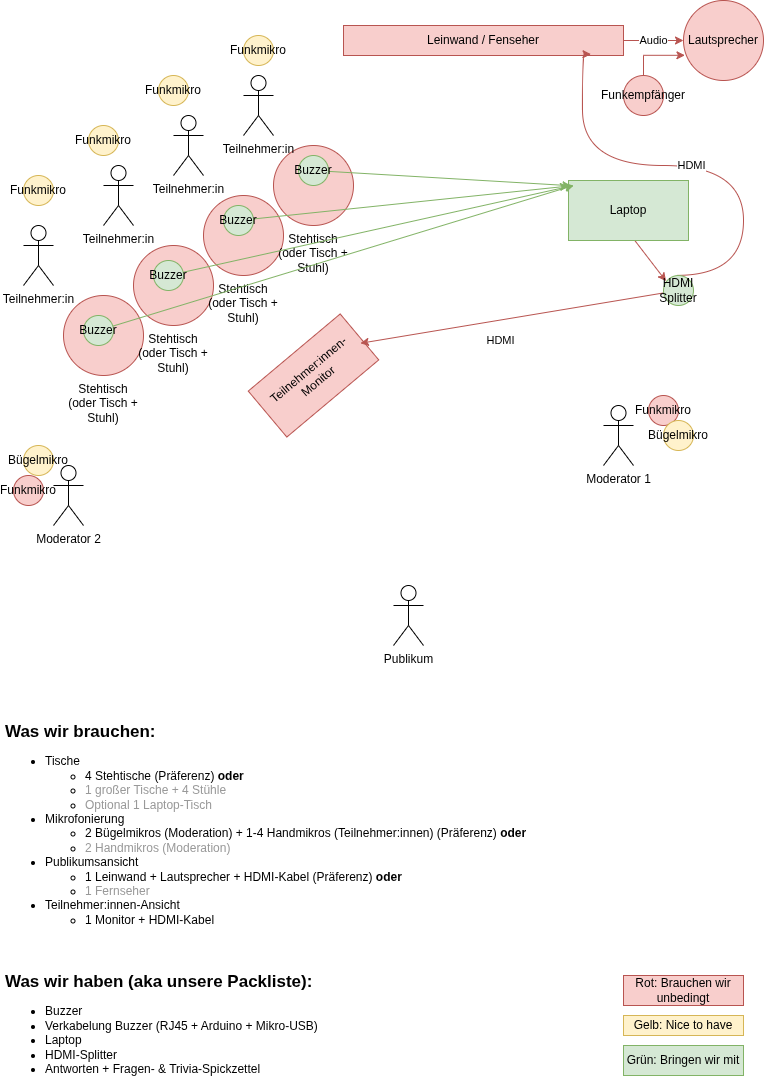

The diagram above was exported from draw.io. Its source (the exported page's mxGraphModel, read from the mxfile embedded in the PNG):
<mxGraphModel dx="2066" dy="1222" grid="1" gridSize="10" guides="1" tooltips="1" connect="1" arrows="1" fold="1" page="1" pageScale="1" pageWidth="827" pageHeight="1169" background="#ffffff" math="0" shadow="0">
  <root>
    <mxCell id="0" />
    <mxCell id="1" parent="0" />
    <mxCell id="wE1OeQ74-zlEeJM3dD-L-41" edge="1" parent="1" source="wE1OeQ74-zlEeJM3dD-L-1" style="edgeStyle=orthogonalEdgeStyle;rounded=0;orthogonalLoop=1;jettySize=auto;html=1;fillColor=#f8cecc;strokeColor=#b85450;" target="wE1OeQ74-zlEeJM3dD-L-38" value="Audio">
      <mxGeometry relative="1" as="geometry" />
    </mxCell>
    <mxCell id="wE1OeQ74-zlEeJM3dD-L-1" parent="1" style="rounded=0;whiteSpace=wrap;html=1;fillColor=#f8cecc;strokeColor=#b85450;" value="Leinwand / Fenseher" vertex="1">
      <mxGeometry height="30" width="280" x="390" y="50" as="geometry" />
    </mxCell>
    <mxCell id="wE1OeQ74-zlEeJM3dD-L-3" parent="1" style="ellipse;whiteSpace=wrap;html=1;aspect=fixed;verticalAlign=top;labelPosition=center;verticalLabelPosition=bottom;align=center;fillColor=#f8cecc;strokeColor=#b85450;" value="Stehtisch (oder Tisch + Stuhl)" vertex="1">
      <mxGeometry height="80" width="80" x="110" y="320" as="geometry" />
    </mxCell>
    <mxCell id="wE1OeQ74-zlEeJM3dD-L-4" parent="1" style="ellipse;whiteSpace=wrap;html=1;aspect=fixed;labelPosition=center;verticalLabelPosition=bottom;align=center;verticalAlign=top;fillColor=#f8cecc;strokeColor=#b85450;" value="Stehtisch (oder Tisch + Stuhl)" vertex="1">
      <mxGeometry height="80" width="80" x="180" y="270" as="geometry" />
    </mxCell>
    <mxCell id="wE1OeQ74-zlEeJM3dD-L-5" parent="1" style="ellipse;whiteSpace=wrap;html=1;aspect=fixed;labelPosition=center;verticalLabelPosition=bottom;align=center;verticalAlign=top;fillColor=#f8cecc;strokeColor=#b85450;" value="Stehtisch (oder Tisch + Stuhl)" vertex="1">
      <mxGeometry height="80" width="80" x="250" y="220" as="geometry" />
    </mxCell>
    <mxCell id="wE1OeQ74-zlEeJM3dD-L-6" parent="1" style="ellipse;whiteSpace=wrap;html=1;aspect=fixed;labelPosition=center;verticalLabelPosition=bottom;align=center;verticalAlign=top;fillColor=#f8cecc;strokeColor=#b85450;" value="Stehtisch (oder Tisch + Stuhl)" vertex="1">
      <mxGeometry height="80" width="80" x="320" y="170" as="geometry" />
    </mxCell>
    <mxCell id="wE1OeQ74-zlEeJM3dD-L-10" parent="1" style="shape=umlActor;verticalLabelPosition=bottom;verticalAlign=top;html=1;outlineConnect=0;" value="Teilnehmer:in" vertex="1">
      <mxGeometry height="60" width="30" x="70" y="250" as="geometry" />
    </mxCell>
    <mxCell id="wE1OeQ74-zlEeJM3dD-L-12" parent="1" style="shape=umlActor;verticalLabelPosition=bottom;verticalAlign=top;html=1;outlineConnect=0;" value="Teilnehmer:in" vertex="1">
      <mxGeometry height="60" width="30" x="150" y="190" as="geometry" />
    </mxCell>
    <mxCell id="wE1OeQ74-zlEeJM3dD-L-13" parent="1" style="shape=umlActor;verticalLabelPosition=bottom;verticalAlign=top;html=1;outlineConnect=0;" value="Teilnehmer:in" vertex="1">
      <mxGeometry height="60" width="30" x="220" y="140" as="geometry" />
    </mxCell>
    <mxCell id="wE1OeQ74-zlEeJM3dD-L-14" parent="1" style="shape=umlActor;verticalLabelPosition=bottom;verticalAlign=top;html=1;outlineConnect=0;" value="Teilnehmer:in" vertex="1">
      <mxGeometry height="60" width="30" x="290" y="100" as="geometry" />
    </mxCell>
    <mxCell id="wE1OeQ74-zlEeJM3dD-L-16" parent="1" style="shape=umlActor;verticalLabelPosition=bottom;verticalAlign=top;html=1;outlineConnect=0;" value="Moderator 1" vertex="1">
      <mxGeometry height="60" width="30" x="650" y="430" as="geometry" />
    </mxCell>
    <mxCell id="wE1OeQ74-zlEeJM3dD-L-17" parent="1" style="shape=umlActor;verticalLabelPosition=bottom;verticalAlign=top;html=1;outlineConnect=0;" value="Moderator 2" vertex="1">
      <mxGeometry height="60" width="30" x="100" y="490" as="geometry" />
    </mxCell>
    <mxCell id="wE1OeQ74-zlEeJM3dD-L-35" edge="1" parent="1" source="wE1OeQ74-zlEeJM3dD-L-18" style="rounded=0;orthogonalLoop=1;jettySize=auto;html=1;entryX=0.087;entryY=0.191;entryDx=0;entryDy=0;fillColor=#f8cecc;strokeColor=#b85450;exitX=0.543;exitY=0.975;exitDx=0;exitDy=0;exitPerimeter=0;entryPerimeter=0;" target="wE1OeQ74-zlEeJM3dD-L-34">
      <mxGeometry relative="1" as="geometry" />
    </mxCell>
    <mxCell id="wE1OeQ74-zlEeJM3dD-L-18" parent="1" style="rounded=0;whiteSpace=wrap;html=1;fillColor=#d5e8d4;strokeColor=#82b366;" value="Laptop" vertex="1">
      <mxGeometry height="60" width="120" x="615" y="205" as="geometry" />
    </mxCell>
    <mxCell id="wE1OeQ74-zlEeJM3dD-L-19" edge="1" parent="1" source="wE1OeQ74-zlEeJM3dD-L-34" style="edgeStyle=orthogonalEdgeStyle;rounded=0;orthogonalLoop=1;jettySize=auto;html=1;entryX=0.884;entryY=0.956;entryDx=0;entryDy=0;entryPerimeter=0;curved=1;fillColor=#f8cecc;strokeColor=#b85450;exitX=0.439;exitY=-0.004;exitDx=0;exitDy=0;exitPerimeter=0;" target="wE1OeQ74-zlEeJM3dD-L-1" value="HDMI">
      <mxGeometry relative="1" as="geometry">
        <Array as="points">
          <mxPoint x="790" y="300" />
          <mxPoint x="790" y="190" />
          <mxPoint x="629" y="190" />
        </Array>
        <mxPoint x="610" y="240" as="sourcePoint" />
      </mxGeometry>
    </mxCell>
    <mxCell id="wE1OeQ74-zlEeJM3dD-L-20" parent="1" style="rounded=0;whiteSpace=wrap;html=1;rotation=-40;fillColor=#f8cecc;strokeColor=#b85450;" value="Teilnehmer:innen-Monitor" vertex="1">
      <mxGeometry height="60" width="120" x="300" y="370" as="geometry" />
    </mxCell>
    <mxCell id="wE1OeQ74-zlEeJM3dD-L-21" edge="1" parent="1" source="wE1OeQ74-zlEeJM3dD-L-34" style="rounded=0;orthogonalLoop=1;jettySize=auto;html=1;entryX=0.972;entryY=0.591;entryDx=0;entryDy=0;entryPerimeter=0;fillColor=#f8cecc;strokeColor=#b85450;" target="wE1OeQ74-zlEeJM3dD-L-20" value="HDMI">
      <mxGeometry relative="1" x="0.1001" y="20" as="geometry">
        <mxPoint as="offset" />
        <mxPoint x="600" y="260" as="sourcePoint" />
      </mxGeometry>
    </mxCell>
    <mxCell id="wE1OeQ74-zlEeJM3dD-L-22" parent="1" style="ellipse;whiteSpace=wrap;html=1;fillColor=#d5e8d4;strokeColor=#82b366;" value="Buzzer" vertex="1">
      <mxGeometry height="30" width="30" x="130" y="340" as="geometry" />
    </mxCell>
    <mxCell id="wE1OeQ74-zlEeJM3dD-L-29" edge="1" parent="1" source="wE1OeQ74-zlEeJM3dD-L-24" style="rounded=0;orthogonalLoop=1;jettySize=auto;html=1;entryX=0.042;entryY=0.083;entryDx=0;entryDy=0;entryPerimeter=0;fillColor=#d5e8d4;strokeColor=#82b366;" target="wE1OeQ74-zlEeJM3dD-L-18">
      <mxGeometry relative="1" as="geometry" />
    </mxCell>
    <mxCell id="wE1OeQ74-zlEeJM3dD-L-24" parent="1" style="ellipse;whiteSpace=wrap;html=1;fillColor=#d5e8d4;strokeColor=#82b366;" value="Buzzer" vertex="1">
      <mxGeometry height="30" width="30" x="200" y="285" as="geometry" />
    </mxCell>
    <mxCell id="wE1OeQ74-zlEeJM3dD-L-28" edge="1" parent="1" source="wE1OeQ74-zlEeJM3dD-L-25" style="rounded=0;orthogonalLoop=1;jettySize=auto;html=1;fillColor=#d5e8d4;strokeColor=#82b366;entryX=0;entryY=0.093;entryDx=0;entryDy=0;entryPerimeter=0;" target="wE1OeQ74-zlEeJM3dD-L-18">
      <mxGeometry relative="1" as="geometry" />
    </mxCell>
    <mxCell id="wE1OeQ74-zlEeJM3dD-L-25" parent="1" style="ellipse;whiteSpace=wrap;html=1;fillColor=#d5e8d4;strokeColor=#82b366;" value="Buzzer" vertex="1">
      <mxGeometry height="30" width="30" x="270" y="230" as="geometry" />
    </mxCell>
    <mxCell id="wE1OeQ74-zlEeJM3dD-L-27" edge="1" parent="1" source="wE1OeQ74-zlEeJM3dD-L-26" style="rounded=0;orthogonalLoop=1;jettySize=auto;html=1;fillColor=#d5e8d4;strokeColor=#82b366;entryX=0.02;entryY=0.087;entryDx=0;entryDy=0;entryPerimeter=0;" target="wE1OeQ74-zlEeJM3dD-L-18">
      <mxGeometry relative="1" as="geometry" />
    </mxCell>
    <mxCell id="wE1OeQ74-zlEeJM3dD-L-26" parent="1" style="ellipse;whiteSpace=wrap;html=1;fillColor=#d5e8d4;strokeColor=#82b366;" value="Buzzer" vertex="1">
      <mxGeometry height="30" width="30" x="345" y="180" as="geometry" />
    </mxCell>
    <mxCell id="wE1OeQ74-zlEeJM3dD-L-30" edge="1" parent="1" source="wE1OeQ74-zlEeJM3dD-L-22" style="rounded=0;orthogonalLoop=1;jettySize=auto;html=1;fillColor=#d5e8d4;strokeColor=#82b366;">
      <mxGeometry relative="1" as="geometry">
        <mxPoint x="620" y="210" as="targetPoint" />
      </mxGeometry>
    </mxCell>
    <mxCell id="wE1OeQ74-zlEeJM3dD-L-32" parent="1" style="ellipse;whiteSpace=wrap;html=1;fillColor=#f8cecc;strokeColor=#b85450;" value="Funkmikro" vertex="1">
      <mxGeometry height="30" width="30" x="60" y="500" as="geometry" />
    </mxCell>
    <mxCell id="wE1OeQ74-zlEeJM3dD-L-33" parent="1" style="ellipse;whiteSpace=wrap;html=1;fillColor=#f8cecc;strokeColor=#b85450;" value="Funkmikro" vertex="1">
      <mxGeometry height="30" width="30" x="695" y="420" as="geometry" />
    </mxCell>
    <mxCell id="wE1OeQ74-zlEeJM3dD-L-34" parent="1" style="ellipse;whiteSpace=wrap;html=1;fillColor=#d5e8d4;strokeColor=#82b366;" value="HDMI Splitter" vertex="1">
      <mxGeometry height="30" width="30" x="710" y="300" as="geometry" />
    </mxCell>
    <mxCell id="wE1OeQ74-zlEeJM3dD-L-36" parent="1" style="text;html=1;whiteSpace=wrap;overflow=hidden;rounded=0;" value="&lt;h3 style=&quot;margin-top: 0px; margin-bottom: 0px;&quot;&gt;&lt;font style=&quot;font-size: 17px;&quot;&gt;Was wir haben (aka unsere Packliste):&lt;/font&gt;&lt;/h3&gt;&lt;div&gt;&lt;ul&gt;&lt;li&gt;Buzzer&lt;/li&gt;&lt;li&gt;Verkabelung Buzzer (RJ45 + Arduino + Mikro-USB)&lt;/li&gt;&lt;li&gt;Laptop&lt;/li&gt;&lt;li&gt;HDMI-Splitter&lt;/li&gt;&lt;li&gt;Antworten + Fragen- &amp;amp; Trivia-Spickzettel&lt;/li&gt;&lt;/ul&gt;&lt;/div&gt;" vertex="1">
      <mxGeometry height="120" width="690" x="50" y="990" as="geometry" />
    </mxCell>
    <mxCell id="wE1OeQ74-zlEeJM3dD-L-37" parent="1" style="text;html=1;whiteSpace=wrap;overflow=hidden;rounded=0;" value="&lt;h3 style=&quot;margin-top: 0px; margin-bottom: 0px;&quot;&gt;&lt;font style=&quot;font-size: 17px;&quot;&gt;Was wir brauchen:&lt;/font&gt;&lt;/h3&gt;&lt;div&gt;&lt;ul&gt;&lt;li&gt;Tische&lt;/li&gt;&lt;ul&gt;&lt;li&gt;4 Stehtische (Präferenz)&amp;nbsp;&lt;b&gt;oder&amp;nbsp;&lt;/b&gt;&lt;/li&gt;&lt;li&gt;&lt;font style=&quot;color: rgb(153, 153, 153);&quot;&gt;1 großer Tische + 4 Stühle&lt;/font&gt;&lt;/li&gt;&lt;li&gt;&lt;font style=&quot;color: rgb(153, 153, 153);&quot;&gt;Optional 1 Laptop-Tisch&lt;/font&gt;&lt;/li&gt;&lt;/ul&gt;&lt;li&gt;Mikrofonierung&lt;/li&gt;&lt;ul&gt;&lt;li&gt;&lt;span style=&quot;background-color: transparent; color: light-dark(rgb(0, 0, 0), rgb(255, 255, 255));&quot;&gt;2 Bügelmikros (Moderation) + 1-4 Handmikros (Teilnehmer:innen) (Präferenz) &lt;b&gt;oder&lt;/b&gt;&lt;/span&gt;&lt;/li&gt;&lt;li&gt;&lt;font style=&quot;color: rgb(153, 153, 153);&quot;&gt;2 Handmikros (Moderation)&lt;/font&gt;&lt;/li&gt;&lt;/ul&gt;&lt;li&gt;Publikumsansicht&lt;/li&gt;&lt;ul&gt;&lt;li&gt;1 Leinwand + Lautsprecher + HDMI-Kabel (Präferenz) &lt;b&gt;oder&lt;/b&gt;&lt;/li&gt;&lt;li&gt;&lt;font style=&quot;color: rgb(153, 153, 153);&quot;&gt;1 Fernseher&lt;/font&gt;&lt;/li&gt;&lt;/ul&gt;&lt;li&gt;Teilnehmer:innen-Ansicht&lt;/li&gt;&lt;ul&gt;&lt;li&gt;1 Monitor + HDMI-Kabel&lt;/li&gt;&lt;/ul&gt;&lt;/ul&gt;&lt;/div&gt;" vertex="1">
      <mxGeometry height="210" width="580" x="50" y="740" as="geometry" />
    </mxCell>
    <mxCell id="wE1OeQ74-zlEeJM3dD-L-38" parent="1" style="ellipse;whiteSpace=wrap;html=1;aspect=fixed;fillColor=#f8cecc;strokeColor=#b85450;" value="Lautsprecher" vertex="1">
      <mxGeometry height="80" width="80" x="730" y="25" as="geometry" />
    </mxCell>
    <mxCell id="wE1OeQ74-zlEeJM3dD-L-42" parent="1" style="ellipse;whiteSpace=wrap;html=1;aspect=fixed;fillColor=#f8cecc;strokeColor=#b85450;" value="Funkempfänger" vertex="1">
      <mxGeometry height="40" width="40" x="670" y="100" as="geometry" />
    </mxCell>
    <mxCell id="wE1OeQ74-zlEeJM3dD-L-43" edge="1" parent="1" source="wE1OeQ74-zlEeJM3dD-L-42" style="edgeStyle=orthogonalEdgeStyle;rounded=0;orthogonalLoop=1;jettySize=auto;html=1;entryX=0.018;entryY=0.685;entryDx=0;entryDy=0;entryPerimeter=0;fillColor=#f8cecc;strokeColor=#b85450;exitX=0.5;exitY=0;exitDx=0;exitDy=0;" target="wE1OeQ74-zlEeJM3dD-L-38">
      <mxGeometry relative="1" as="geometry" />
    </mxCell>
    <mxCell id="wE1OeQ74-zlEeJM3dD-L-47" parent="1" style="ellipse;whiteSpace=wrap;html=1;fillColor=#fff2cc;strokeColor=#d6b656;" value="Funkmikro" vertex="1">
      <mxGeometry height="30" width="30" x="70" y="200" as="geometry" />
    </mxCell>
    <mxCell id="wE1OeQ74-zlEeJM3dD-L-48" parent="1" style="ellipse;whiteSpace=wrap;html=1;fillColor=#fff2cc;strokeColor=#d6b656;" value="Funkmikro" vertex="1">
      <mxGeometry height="30" width="30" x="135" y="150" as="geometry" />
    </mxCell>
    <mxCell id="wE1OeQ74-zlEeJM3dD-L-49" parent="1" style="ellipse;whiteSpace=wrap;html=1;fillColor=#fff2cc;strokeColor=#d6b656;" value="Funkmikro" vertex="1">
      <mxGeometry height="30" width="30" x="205" y="100" as="geometry" />
    </mxCell>
    <mxCell id="wE1OeQ74-zlEeJM3dD-L-50" parent="1" style="ellipse;whiteSpace=wrap;html=1;fillColor=#fff2cc;strokeColor=#d6b656;" value="Funkmikro" vertex="1">
      <mxGeometry height="30" width="30" x="290" y="60" as="geometry" />
    </mxCell>
    <mxCell id="wE1OeQ74-zlEeJM3dD-L-51" parent="1" style="ellipse;whiteSpace=wrap;html=1;fillColor=#fff2cc;strokeColor=#d6b656;" value="Bügelmikro" vertex="1">
      <mxGeometry height="30" width="30" x="70" y="470" as="geometry" />
    </mxCell>
    <mxCell id="wE1OeQ74-zlEeJM3dD-L-52" parent="1" style="ellipse;whiteSpace=wrap;html=1;fillColor=#fff2cc;strokeColor=#d6b656;" value="Bügelmikro" vertex="1">
      <mxGeometry height="30" width="30" x="710" y="445" as="geometry" />
    </mxCell>
    <mxCell id="wE1OeQ74-zlEeJM3dD-L-54" parent="1" style="rounded=0;whiteSpace=wrap;html=1;fillColor=#d5e8d4;strokeColor=#82b366;" value="Grün: Bringen wir mit" vertex="1">
      <mxGeometry height="30" width="120" x="670" y="1070" as="geometry" />
    </mxCell>
    <mxCell id="wE1OeQ74-zlEeJM3dD-L-55" parent="1" style="rounded=0;whiteSpace=wrap;html=1;fillColor=#fff2cc;strokeColor=#d6b656;" value="Gelb: Nice to have" vertex="1">
      <mxGeometry height="20" width="120" x="670" y="1040" as="geometry" />
    </mxCell>
    <mxCell id="wE1OeQ74-zlEeJM3dD-L-56" parent="1" style="rounded=0;whiteSpace=wrap;html=1;fillColor=#f8cecc;strokeColor=#b85450;" value="Rot: Brauchen wir unbedingt" vertex="1">
      <mxGeometry height="30" width="120" x="670" y="1000" as="geometry" />
    </mxCell>
    <mxCell id="82Gsc-KJBR2MpsfGWxdO-1" parent="1" style="shape=umlActor;verticalLabelPosition=bottom;verticalAlign=top;html=1;outlineConnect=0;" value="Publikum" vertex="1">
      <mxGeometry height="60" width="30" x="440" y="610" as="geometry" />
    </mxCell>
  </root>
</mxGraphModel>